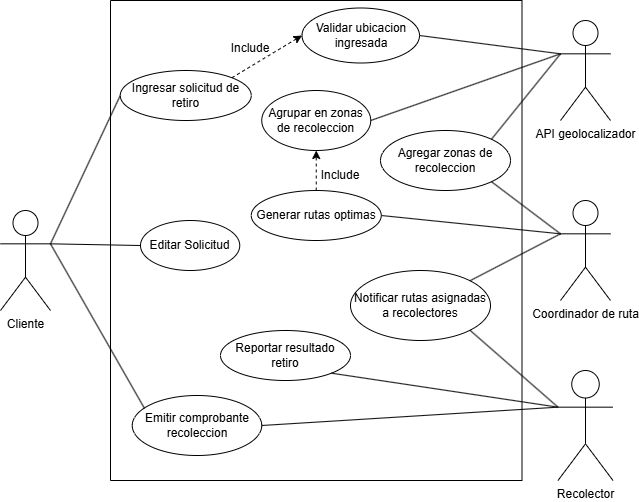

The diagram above was exported from draw.io. Its source (the exported page's mxGraphModel, read from the mxfile embedded in the PNG):
<mxGraphModel dx="1000" dy="538" grid="1" gridSize="10" guides="1" tooltips="1" connect="1" arrows="1" fold="1" page="1" pageScale="1" pageWidth="827" pageHeight="1169" math="0" shadow="0">
  <root>
    <mxCell id="0" />
    <mxCell id="1" parent="0" />
    <mxCell id="5dyeF5k8CFtsjRBQUaYi-1" parent="1" style="swimlane;startSize=0;" value="" vertex="1">
      <mxGeometry height="480" width="411.5" x="190" y="140" as="geometry" />
    </mxCell>
    <mxCell id="5dyeF5k8CFtsjRBQUaYi-8" parent="5dyeF5k8CFtsjRBQUaYi-1" style="ellipse;whiteSpace=wrap;html=1;" value="Ingresar solicitud de retiro" vertex="1">
      <mxGeometry height="50" width="131" x="9.75" y="70" as="geometry" />
    </mxCell>
    <mxCell id="5dyeF5k8CFtsjRBQUaYi-18" parent="5dyeF5k8CFtsjRBQUaYi-1" style="text;html=1;whiteSpace=wrap;strokeColor=none;fillColor=none;align=center;verticalAlign=middle;rounded=0;" value="Include" vertex="1">
      <mxGeometry height="30" width="60" x="110" y="32.5" as="geometry" />
    </mxCell>
    <mxCell id="5dyeF5k8CFtsjRBQUaYi-19" parent="5dyeF5k8CFtsjRBQUaYi-1" style="ellipse;whiteSpace=wrap;html=1;" value="Agrupar en zonas de recoleccion" vertex="1">
      <mxGeometry height="60" width="109" x="151.25" y="90" as="geometry" />
    </mxCell>
    <mxCell id="5dyeF5k8CFtsjRBQUaYi-22" edge="1" parent="5dyeF5k8CFtsjRBQUaYi-1" source="5dyeF5k8CFtsjRBQUaYi-20" style="edgeStyle=orthogonalEdgeStyle;rounded=0;orthogonalLoop=1;jettySize=auto;html=1;exitX=0.5;exitY=0;exitDx=0;exitDy=0;entryX=0.5;entryY=1;entryDx=0;entryDy=0;dashed=1;" target="5dyeF5k8CFtsjRBQUaYi-19">
      <mxGeometry relative="1" as="geometry" />
    </mxCell>
    <mxCell id="5dyeF5k8CFtsjRBQUaYi-20" parent="5dyeF5k8CFtsjRBQUaYi-1" style="ellipse;whiteSpace=wrap;html=1;" value="Generar rutas optimas" vertex="1">
      <mxGeometry height="50" width="130" x="140.75" y="190" as="geometry" />
    </mxCell>
    <mxCell id="5dyeF5k8CFtsjRBQUaYi-23" parent="5dyeF5k8CFtsjRBQUaYi-1" style="text;html=1;whiteSpace=wrap;strokeColor=none;fillColor=none;align=center;verticalAlign=middle;rounded=0;" value="Include" vertex="1">
      <mxGeometry height="30" width="60" x="200.25" y="160" as="geometry" />
    </mxCell>
    <mxCell id="5dyeF5k8CFtsjRBQUaYi-24" parent="5dyeF5k8CFtsjRBQUaYi-1" style="ellipse;whiteSpace=wrap;html=1;" value="Reportar resultado retiro" vertex="1">
      <mxGeometry height="50" width="130" x="110" y="330" as="geometry" />
    </mxCell>
    <mxCell id="5dyeF5k8CFtsjRBQUaYi-27" parent="5dyeF5k8CFtsjRBQUaYi-1" style="ellipse;whiteSpace=wrap;html=1;" value="Emitir comprobante recoleccion" vertex="1">
      <mxGeometry height="60" width="129.5" x="21.75" y="395" as="geometry" />
    </mxCell>
    <mxCell id="5dyeF5k8CFtsjRBQUaYi-45" edge="1" parent="5dyeF5k8CFtsjRBQUaYi-1" source="5dyeF5k8CFtsjRBQUaYi-8" style="endArrow=classic;html=1;rounded=0;exitX=1;exitY=0;exitDx=0;exitDy=0;entryX=0;entryY=0.5;entryDx=0;entryDy=0;endFill=1;dashed=1;" target="Ef-RvOzwi1kHuCuPGdTG-1" value="">
      <mxGeometry height="50" relative="1" width="50" as="geometry">
        <mxPoint x="201.5" y="380" as="sourcePoint" />
        <mxPoint x="180" y="120" as="targetPoint" />
      </mxGeometry>
    </mxCell>
    <mxCell id="Ef-RvOzwi1kHuCuPGdTG-1" parent="5dyeF5k8CFtsjRBQUaYi-1" style="ellipse;whiteSpace=wrap;html=1;" value="Validar ubicacion ingresada" vertex="1">
      <mxGeometry height="55" width="117.5" x="191.5" y="7.5" as="geometry" />
    </mxCell>
    <mxCell id="Ef-RvOzwi1kHuCuPGdTG-5" parent="5dyeF5k8CFtsjRBQUaYi-1" style="ellipse;whiteSpace=wrap;html=1;" value="Agregar zonas de recoleccion" vertex="1">
      <mxGeometry height="60" width="130" x="270" y="130" as="geometry" />
    </mxCell>
    <mxCell id="Ef-RvOzwi1kHuCuPGdTG-9" parent="5dyeF5k8CFtsjRBQUaYi-1" style="ellipse;whiteSpace=wrap;html=1;" value="Notificar rutas asignadas a recolectores" vertex="1">
      <mxGeometry height="70" width="140" x="240" y="270" as="geometry" />
    </mxCell>
    <mxCell id="Vrc6xXIoqEGjTxhDFAFk-1" parent="5dyeF5k8CFtsjRBQUaYi-1" style="ellipse;whiteSpace=wrap;html=1;" value="Editar Solicitud" vertex="1">
      <mxGeometry height="50" width="99.25" x="30" y="220" as="geometry" />
    </mxCell>
    <mxCell id="5dyeF5k8CFtsjRBQUaYi-2" parent="1" style="shape=umlActor;verticalLabelPosition=bottom;verticalAlign=top;html=1;outlineConnect=0;" value="Cliente" vertex="1">
      <mxGeometry height="100" width="50" x="80" y="350" as="geometry" />
    </mxCell>
    <mxCell id="Ef-RvOzwi1kHuCuPGdTG-6" edge="1" parent="1" source="5dyeF5k8CFtsjRBQUaYi-3" style="edgeStyle=orthogonalEdgeStyle;rounded=0;orthogonalLoop=1;jettySize=auto;html=1;exitX=0;exitY=0.3333333333333333;exitDx=0;exitDy=0;exitPerimeter=0;">
      <mxGeometry relative="1" as="geometry">
        <mxPoint x="640" y="193" as="targetPoint" />
      </mxGeometry>
    </mxCell>
    <mxCell id="5dyeF5k8CFtsjRBQUaYi-3" parent="1" style="shape=umlActor;verticalLabelPosition=bottom;verticalAlign=top;html=1;outlineConnect=0;" value="API geolocalizador" vertex="1">
      <mxGeometry height="100" width="50" x="640" y="160" as="geometry" />
    </mxCell>
    <mxCell id="5dyeF5k8CFtsjRBQUaYi-6" parent="1" style="shape=umlActor;verticalLabelPosition=bottom;verticalAlign=top;html=1;outlineConnect=0;" value="Coordinador de ruta" vertex="1">
      <mxGeometry height="100" width="50" x="640" y="340" as="geometry" />
    </mxCell>
    <mxCell id="5dyeF5k8CFtsjRBQUaYi-7" parent="1" style="shape=umlActor;verticalLabelPosition=bottom;verticalAlign=top;html=1;outlineConnect=0;" value="Recolector" vertex="1">
      <mxGeometry height="110" width="55" x="637.5" y="510" as="geometry" />
    </mxCell>
    <mxCell id="5dyeF5k8CFtsjRBQUaYi-31" edge="1" parent="1" source="5dyeF5k8CFtsjRBQUaYi-8" style="endArrow=none;html=1;rounded=0;exitX=0;exitY=0.5;exitDx=0;exitDy=0;entryX=1;entryY=0.3333333333333333;entryDx=0;entryDy=0;entryPerimeter=0;" target="5dyeF5k8CFtsjRBQUaYi-2" value="">
      <mxGeometry height="50" relative="1" width="50" as="geometry">
        <mxPoint x="390" y="400" as="sourcePoint" />
        <mxPoint x="440" y="350" as="targetPoint" />
      </mxGeometry>
    </mxCell>
    <mxCell id="5dyeF5k8CFtsjRBQUaYi-34" edge="1" parent="1" source="5dyeF5k8CFtsjRBQUaYi-7" style="endArrow=none;html=1;rounded=0;entryX=1;entryY=1;entryDx=0;entryDy=0;exitX=0;exitY=0.3333333333333333;exitDx=0;exitDy=0;exitPerimeter=0;" target="5dyeF5k8CFtsjRBQUaYi-24" value="">
      <mxGeometry height="50" relative="1" width="50" as="geometry">
        <mxPoint x="390" y="500" as="sourcePoint" />
        <mxPoint x="440" y="450" as="targetPoint" />
      </mxGeometry>
    </mxCell>
    <mxCell id="5dyeF5k8CFtsjRBQUaYi-35" edge="1" parent="1" source="5dyeF5k8CFtsjRBQUaYi-7" style="endArrow=none;html=1;rounded=0;entryX=1;entryY=0.5;entryDx=0;entryDy=0;exitX=0;exitY=0.3333333333333333;exitDx=0;exitDy=0;exitPerimeter=0;" target="5dyeF5k8CFtsjRBQUaYi-27" value="">
      <mxGeometry height="50" relative="1" width="50" as="geometry">
        <mxPoint x="390" y="500" as="sourcePoint" />
        <mxPoint x="440" y="450" as="targetPoint" />
      </mxGeometry>
    </mxCell>
    <mxCell id="5dyeF5k8CFtsjRBQUaYi-37" edge="1" parent="1" source="5dyeF5k8CFtsjRBQUaYi-20" style="endArrow=none;html=1;rounded=0;entryX=0;entryY=0.3333333333333333;entryDx=0;entryDy=0;entryPerimeter=0;exitX=1;exitY=0.5;exitDx=0;exitDy=0;" target="5dyeF5k8CFtsjRBQUaYi-6" value="">
      <mxGeometry height="50" relative="1" width="50" as="geometry">
        <mxPoint x="390" y="500" as="sourcePoint" />
        <mxPoint x="440" y="450" as="targetPoint" />
      </mxGeometry>
    </mxCell>
    <mxCell id="5dyeF5k8CFtsjRBQUaYi-38" edge="1" parent="1" source="5dyeF5k8CFtsjRBQUaYi-19" style="endArrow=none;html=1;rounded=0;entryX=0;entryY=0.3333333333333333;entryDx=0;entryDy=0;entryPerimeter=0;exitX=1;exitY=0.5;exitDx=0;exitDy=0;" target="5dyeF5k8CFtsjRBQUaYi-3" value="">
      <mxGeometry height="50" relative="1" width="50" as="geometry">
        <mxPoint x="390" y="500" as="sourcePoint" />
        <mxPoint x="440" y="450" as="targetPoint" />
      </mxGeometry>
    </mxCell>
    <mxCell id="5dyeF5k8CFtsjRBQUaYi-39" edge="1" parent="1" source="Ef-RvOzwi1kHuCuPGdTG-1" style="endArrow=none;html=1;rounded=0;entryX=0;entryY=0.3333333333333333;entryDx=0;entryDy=0;entryPerimeter=0;exitX=1;exitY=0.5;exitDx=0;exitDy=0;" target="5dyeF5k8CFtsjRBQUaYi-3" value="">
      <mxGeometry height="50" relative="1" width="50" as="geometry">
        <mxPoint x="569.5" y="260" as="sourcePoint" />
        <mxPoint x="440" y="350" as="targetPoint" />
      </mxGeometry>
    </mxCell>
    <mxCell id="5dyeF5k8CFtsjRBQUaYi-43" edge="1" parent="1" source="5dyeF5k8CFtsjRBQUaYi-27" style="endArrow=none;html=1;rounded=0;entryX=1;entryY=0.3333333333333333;entryDx=0;entryDy=0;entryPerimeter=0;exitX=0.095;exitY=0.217;exitDx=0;exitDy=0;exitPerimeter=0;" target="5dyeF5k8CFtsjRBQUaYi-2" value="">
      <mxGeometry height="50" relative="1" width="50" as="geometry">
        <mxPoint x="390" y="490" as="sourcePoint" />
        <mxPoint x="440" y="440" as="targetPoint" />
      </mxGeometry>
    </mxCell>
    <mxCell id="Ef-RvOzwi1kHuCuPGdTG-7" edge="1" parent="1" source="Ef-RvOzwi1kHuCuPGdTG-5" style="endArrow=none;html=1;rounded=0;entryX=0;entryY=0.3333333333333333;entryDx=0;entryDy=0;entryPerimeter=0;exitX=1;exitY=0;exitDx=0;exitDy=0;" target="5dyeF5k8CFtsjRBQUaYi-3" value="">
      <mxGeometry height="50" relative="1" width="50" as="geometry">
        <mxPoint x="390" y="410" as="sourcePoint" />
        <mxPoint x="440" y="360" as="targetPoint" />
      </mxGeometry>
    </mxCell>
    <mxCell id="Ef-RvOzwi1kHuCuPGdTG-8" edge="1" parent="1" source="5dyeF5k8CFtsjRBQUaYi-6" style="endArrow=none;html=1;rounded=0;exitX=0;exitY=0.3333333333333333;exitDx=0;exitDy=0;exitPerimeter=0;entryX=1;entryY=1;entryDx=0;entryDy=0;" target="Ef-RvOzwi1kHuCuPGdTG-5" value="">
      <mxGeometry height="50" relative="1" width="50" as="geometry">
        <mxPoint x="390" y="410" as="sourcePoint" />
        <mxPoint x="440" y="360" as="targetPoint" />
      </mxGeometry>
    </mxCell>
    <mxCell id="Ef-RvOzwi1kHuCuPGdTG-10" edge="1" parent="1" source="Ef-RvOzwi1kHuCuPGdTG-9" style="endArrow=none;html=1;rounded=0;entryX=0;entryY=0.3333333333333333;entryDx=0;entryDy=0;entryPerimeter=0;exitX=1;exitY=1;exitDx=0;exitDy=0;" target="5dyeF5k8CFtsjRBQUaYi-7" value="">
      <mxGeometry height="50" relative="1" width="50" as="geometry">
        <mxPoint x="390" y="550" as="sourcePoint" />
        <mxPoint x="440" y="500" as="targetPoint" />
      </mxGeometry>
    </mxCell>
    <mxCell id="Ef-RvOzwi1kHuCuPGdTG-11" edge="1" parent="1" source="Ef-RvOzwi1kHuCuPGdTG-9" style="endArrow=none;html=1;rounded=0;entryX=0;entryY=0.3333333333333333;entryDx=0;entryDy=0;entryPerimeter=0;exitX=1;exitY=0;exitDx=0;exitDy=0;" target="5dyeF5k8CFtsjRBQUaYi-6" value="">
      <mxGeometry height="50" relative="1" width="50" as="geometry">
        <mxPoint x="390" y="550" as="sourcePoint" />
        <mxPoint x="440" y="500" as="targetPoint" />
      </mxGeometry>
    </mxCell>
    <mxCell id="Vrc6xXIoqEGjTxhDFAFk-2" edge="1" parent="1" source="Vrc6xXIoqEGjTxhDFAFk-1" style="endArrow=none;html=1;rounded=0;entryX=1;entryY=0.3333333333333333;entryDx=0;entryDy=0;entryPerimeter=0;exitX=0;exitY=0.5;exitDx=0;exitDy=0;" target="5dyeF5k8CFtsjRBQUaYi-2" value="">
      <mxGeometry height="50" relative="1" width="50" as="geometry">
        <mxPoint x="390" y="410" as="sourcePoint" />
        <mxPoint x="440" y="360" as="targetPoint" />
      </mxGeometry>
    </mxCell>
  </root>
</mxGraphModel>